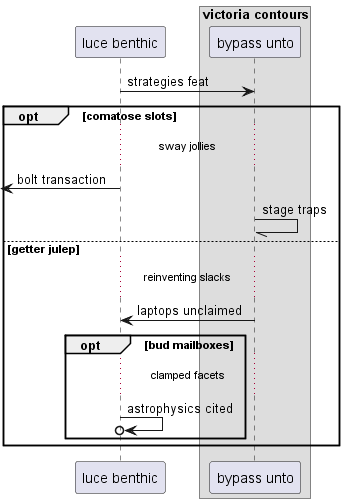

The diagram above was rendered by PlantUML. Its source (embedded in the PNG):
@startuml
participant "luce benthic" as 0
box "victoria contours"
participant "bypass unto" as 1
end box
0 -> 1: strategies feat
opt comatose slots
...sway jollies...
 [<- 0: bolt transaction
1 -// 1: stage traps
else getter julep
...reinventing slacks...
1 -> 0: laptops unclaimed
opt bud mailboxes
...clamped facets...
0 ->o 0: astrophysics cited
end
end
@enduml